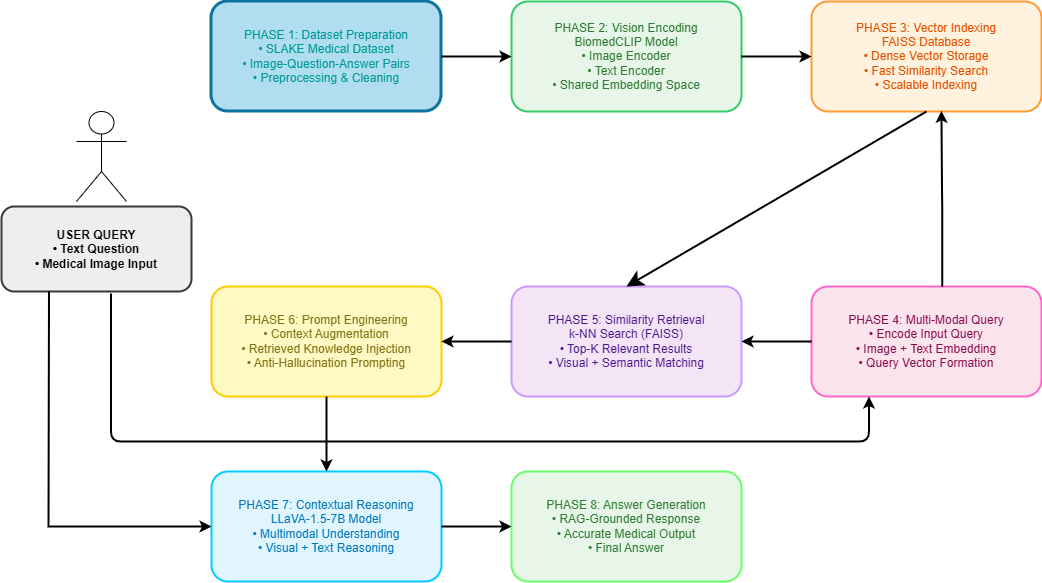

The diagram above was exported from draw.io. Its source (the exported page's mxGraphModel, read from the mxfile embedded in the PNG):
<mxGraphModel dx="1349" dy="723" grid="1" gridSize="10" guides="1" tooltips="1" connect="1" arrows="1" fold="1" page="1" pageScale="1" pageWidth="1400" pageHeight="900" math="0" shadow="0">
  <root>
    <mxCell id="0" />
    <mxCell id="1" parent="0" />
    <mxCell id="0G7AihdYfB3ioXN2wnmP-4" parent="1" style="shape=umlActor;verticalLabelPosition=bottom;verticalAlign=top;html=1;outlineConnect=0;" value="Actor" vertex="1">
      <mxGeometry height="90" width="50" x="285" y="270" as="geometry" />
    </mxCell>
    <mxCell id="q" parent="1" style="rounded=1;whiteSpace=wrap;html=1;strokeColor=#36393d;fillColor=#eeeeee;strokeWidth=2;fontStyle=1" value="USER QUERY&lt;br&gt;• Text Question&lt;br&gt;• Medical Image Input" vertex="1">
      <mxGeometry height="85" width="190" x="210" y="365" as="geometry" />
    </mxCell>
    <mxCell id="p1" parent="1" style="rounded=1;whiteSpace=wrap;html=1;strokeColor=#10739e;fillColor=#b1ddf0;strokeWidth=3;glass=0;fillStyle=auto;" value="&lt;font style=&quot;color: light-dark(rgb(0, 153, 153), rgb(0, 153, 153));&quot;&gt;PHASE 1: Dataset Preparation&lt;br&gt;• SLAKE Medical Dataset&lt;br&gt;• Image-Question-Answer Pairs&lt;br&gt;• Preprocessing &amp;amp; Cleaning&lt;/font&gt;" vertex="1">
      <mxGeometry height="110" width="230" x="420" y="160" as="geometry" />
    </mxCell>
    <mxCell id="p2" parent="1" style="rounded=1;whiteSpace=wrap;html=1;strokeColor=#33cc66;fillColor=#e8f5e9;fontColor=#2e7d32;strokeWidth=2;" value="PHASE 2: Vision Encoding&lt;br&gt;BiomedCLIP Model&lt;br&gt;• Image Encoder&lt;br&gt;• Text Encoder&lt;br&gt;• Shared Embedding Space" vertex="1">
      <mxGeometry height="110" width="230" x="720" y="160" as="geometry" />
    </mxCell>
    <mxCell id="p3" parent="1" style="rounded=1;whiteSpace=wrap;html=1;strokeColor=#ff9933;fillColor=#fff3e0;fontColor=#e65100;strokeWidth=2;" value="PHASE 3: Vector Indexing&lt;br&gt;FAISS Database&lt;br&gt;• Dense Vector Storage&lt;br&gt;• Fast Similarity Search&lt;br&gt;• Scalable Indexing" vertex="1">
      <mxGeometry height="110" width="230" x="1020" y="160" as="geometry" />
    </mxCell>
    <mxCell id="p4" parent="1" style="rounded=1;whiteSpace=wrap;html=1;strokeColor=#ff66cc;fillColor=#fce4ec;fontColor=#880e4f;strokeWidth=2;" value="PHASE 4: Multi-Modal Query&lt;br&gt;• Encode Input Query&lt;br&gt;• Image + Text Embedding&lt;br&gt;• Query Vector Formation" vertex="1">
      <mxGeometry height="110" width="230" x="1020" y="445" as="geometry" />
    </mxCell>
    <mxCell id="p5" parent="1" style="rounded=1;whiteSpace=wrap;html=1;strokeColor=#cc99ff;fillColor=#f3e5f5;fontColor=#4a148c;strokeWidth=2;" value="PHASE 5: Similarity Retrieval&lt;br&gt;k-NN Search (FAISS)&lt;br&gt;• Top-K Relevant Results&lt;br&gt;• Visual + Semantic Matching" vertex="1">
      <mxGeometry height="110" width="230" x="720" y="445" as="geometry" />
    </mxCell>
    <mxCell id="p6" parent="1" style="rounded=1;whiteSpace=wrap;html=1;strokeColor=#ffcc00;fillColor=#fff9c4;fontColor=#827717;strokeWidth=2;" value="PHASE 6: Prompt Engineering&lt;br&gt;• Context Augmentation&lt;br&gt;• Retrieved Knowledge Injection&lt;br&gt;• Anti-Hallucination Prompting" vertex="1">
      <mxGeometry height="110" width="230" x="420" y="445" as="geometry" />
    </mxCell>
    <mxCell id="p7" parent="1" style="rounded=1;whiteSpace=wrap;html=1;strokeColor=#00ccff;fillColor=#e1f5fe;fontColor=#0277bd;strokeWidth=2;" value="PHASE 7: Contextual Reasoning&lt;br&gt;LLaVA-1.5-7B Model&lt;br&gt;• Multimodal Understanding&lt;br&gt;• Visual + Text Reasoning" vertex="1">
      <mxGeometry height="110" width="230" x="420" y="630" as="geometry" />
    </mxCell>
    <mxCell id="p8" parent="1" style="rounded=1;whiteSpace=wrap;html=1;strokeColor=#66ff66;fillColor=#e8f5e9;fontColor=#2e7d32;strokeWidth=2;" value="PHASE 8: Answer Generation&lt;br&gt;• RAG-Grounded Response&lt;br&gt;• Accurate Medical Output&lt;br&gt;• Final Answer" vertex="1">
      <mxGeometry height="110" width="230" x="720" y="630" as="geometry" />
    </mxCell>
    <mxCell id="e1" edge="1" parent="1" source="p1" style="edgeStyle=orthogonalEdgeStyle;rounded=1;strokeWidth=2;" target="p2">
      <mxGeometry relative="1" as="geometry" />
    </mxCell>
    <mxCell id="e2" edge="1" parent="1" source="p2" style="edgeStyle=orthogonalEdgeStyle;rounded=1;strokeWidth=2;" target="p3">
      <mxGeometry relative="1" as="geometry" />
    </mxCell>
    <mxCell id="e5" edge="1" parent="1" source="p4" style="edgeStyle=orthogonalEdgeStyle;rounded=1;strokeWidth=2;" target="p5">
      <mxGeometry relative="1" as="geometry" />
    </mxCell>
    <mxCell id="e6" edge="1" parent="1" source="p5" style="edgeStyle=orthogonalEdgeStyle;rounded=1;strokeWidth=2;" target="p6">
      <mxGeometry relative="1" as="geometry" />
    </mxCell>
    <mxCell id="e7" edge="1" parent="1" source="p6" style="edgeStyle=orthogonalEdgeStyle;rounded=1;strokeWidth=2;" target="p7">
      <mxGeometry relative="1" as="geometry" />
    </mxCell>
    <mxCell id="e8" edge="1" parent="1" source="p7" style="edgeStyle=orthogonalEdgeStyle;rounded=1;strokeWidth=2;" target="p8">
      <mxGeometry relative="1" as="geometry" />
    </mxCell>
    <mxCell id="0G7AihdYfB3ioXN2wnmP-2" edge="1" parent="1" style="edgeStyle=orthogonalEdgeStyle;rounded=1;strokeWidth=2;entryX=0.67;entryY=0.989;entryDx=0;entryDy=0;entryPerimeter=0;exitX=0.673;exitY=-0.005;exitDx=0;exitDy=0;exitPerimeter=0;">
      <mxGeometry relative="1" as="geometry">
        <mxPoint x="1150.69" y="445.00000000000006" as="sourcePoint" />
        <mxPoint x="1150.0000000000005" y="269.3400000000001" as="targetPoint" />
      </mxGeometry>
    </mxCell>
    <mxCell id="0G7AihdYfB3ioXN2wnmP-3" edge="1" parent="1" source="q" style="edgeStyle=orthogonalEdgeStyle;rounded=1;strokeWidth=2;entryX=0.25;entryY=1;entryDx=0;entryDy=0;exitX=0.576;exitY=1.024;exitDx=0;exitDy=0;exitPerimeter=0;" target="p4">
      <mxGeometry relative="1" as="geometry">
        <Array as="points">
          <mxPoint x="319" y="600" />
          <mxPoint x="1078" y="600" />
        </Array>
        <mxPoint x="320" y="460" as="sourcePoint" />
        <mxPoint x="1078" y="560" as="targetPoint" />
      </mxGeometry>
    </mxCell>
    <mxCell id="0G7AihdYfB3ioXN2wnmP-6" edge="1" parent="1" source="p3" style="endArrow=classic;html=1;rounded=0;entryX=0.5;entryY=0;entryDx=0;entryDy=0;exitX=0.5;exitY=1;exitDx=0;exitDy=0;endFill=1;endSize=11;strokeWidth=2;" target="p5" value="">
      <mxGeometry height="50" relative="1" width="50" as="geometry">
        <mxPoint x="740" y="440" as="sourcePoint" />
        <mxPoint x="690" y="490" as="targetPoint" />
      </mxGeometry>
    </mxCell>
    <mxCell id="0G7AihdYfB3ioXN2wnmP-10" edge="1" parent="1" source="q" style="endArrow=classic;html=1;rounded=0;exitX=0.25;exitY=1;exitDx=0;exitDy=0;entryX=0;entryY=0.5;entryDx=0;entryDy=0;strokeWidth=2;" target="p7" value="">
      <mxGeometry height="50" relative="1" width="50" as="geometry">
        <Array as="points">
          <mxPoint x="257" y="685" />
        </Array>
        <mxPoint x="680" y="500" as="sourcePoint" />
        <mxPoint x="265" y="700" as="targetPoint" />
      </mxGeometry>
    </mxCell>
  </root>
</mxGraphModel>